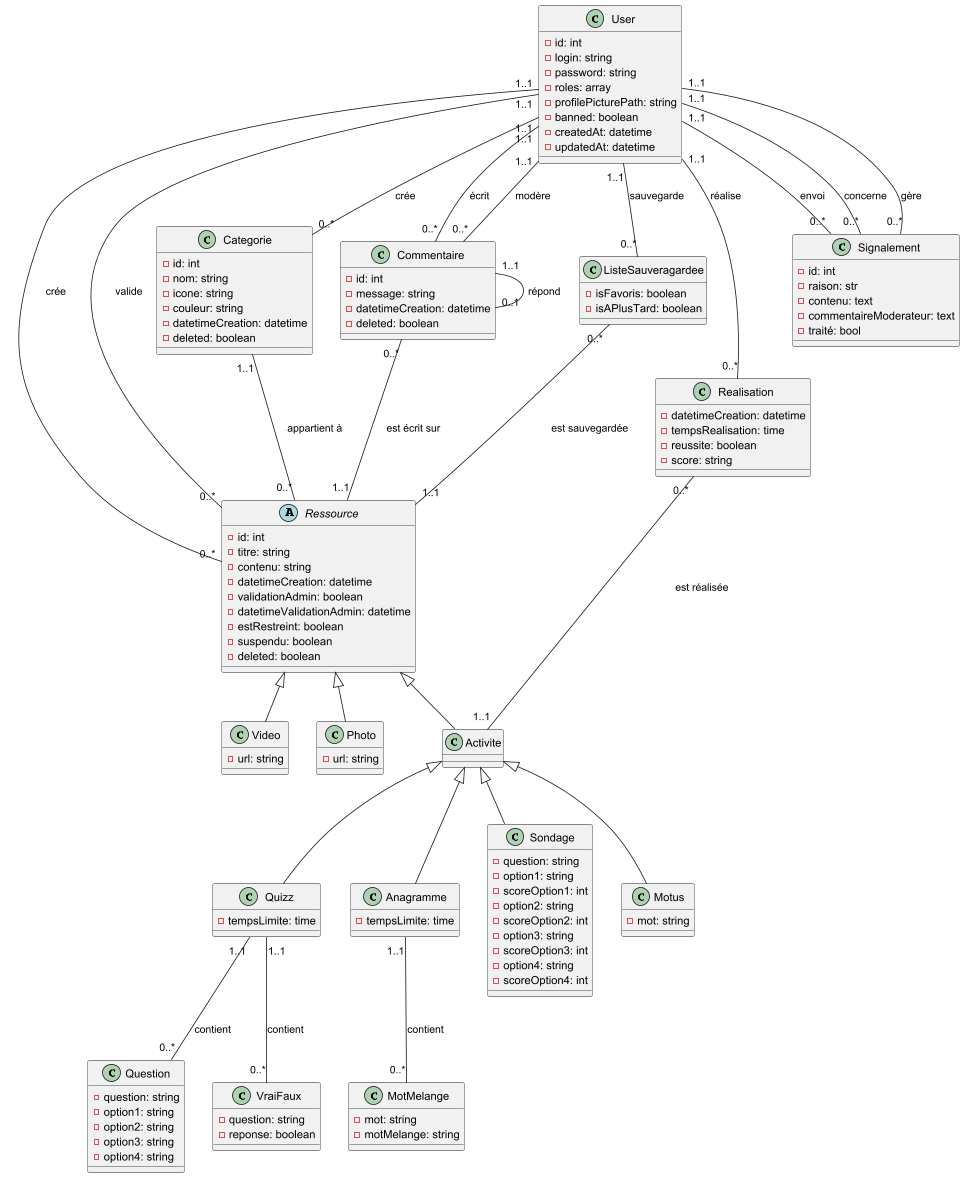

The diagram above was rendered by PlantUML. Its source (embedded in the PNG):
@startuml diagrammeDeClasse

class User {
    -id: int
    -login: string
    -password: string
    -roles: array
    -profilePicturePath: string
    -banned: boolean
    -createdAt: datetime
    -updatedAt: datetime
}

abstract class Ressource{
    -id: int
    -titre: string
    -contenu: string
    -datetimeCreation: datetime
    -validationAdmin: boolean
    -datetimeValidationAdmin: datetime
    -estRestreint: boolean
    -suspendu: boolean
    -deleted: boolean
}

class Video{
    -url: string
}

class Photo{
    -url: string
}

class Quizz{
    -tempsLimite: time
}

class Question{
    -question: string
    -option1: string
    -option2: string
    -option3: string
    -option4: string
}

class VraiFaux{
    -question: string
    -reponse: boolean
}

class Anagramme{
    -tempsLimite: time
}

class MotMelange{
    -mot: string
    -motMelange: string
}

class Sondage{
    -question: string
    -option1: string
    -scoreOption1: int
    -option2: string
    -scoreOption2: int
    -option3: string
    -scoreOption3: int
    -option4: string
    -scoreOption4: int
}

class Motus{
    -mot: string
}

class Realisation{
    -datetimeCreation: datetime
    -tempsRealisation: time
    -reussite: boolean
    -score: string
}

class Categorie{
    -id: int
    -nom: string
    -icone: string
    -couleur: string
    -datetimeCreation: datetime
    -deleted: boolean
}

class Commentaire{
    -id: int
    -message: string
    -datetimeCreation: datetime
    -deleted: boolean
}

class ListeSauveragardee{
    - isFavoris: boolean
    - isAPlusTard: boolean
}

class Signalement{
    -id: int
    -raison: str
    -contenu: text
    -commentaireModerateur: text
    -traité: bool
}

Ressource <|-- Video
Ressource <|-- Photo
Ressource <|-- Activite

Activite <|-- Quizz
Activite <|-- Sondage
Activite <|-- Motus
Activite <|-- Anagramme

User "1..1" -- "0..*" Signalement : envoi
User "1..1" -- "0..*" Signalement : concerne
User "1..1" -- "0..*" Signalement : gère

User "1..1" -- "0..*" Commentaire : écrit
User "1..1" -- "0..*" Commentaire : modère
User "1..1" -- "0..*" Ressource : crée
User "1..1" -- "0..*" Ressource : valide
User "1..1" -- "0..*" ListeSauveragardee : sauvegarde
User "1..1" -- "0..*" Realisation : réalise
User "1..1" -- "0..*" Categorie : crée

Commentaire "1..1" -- "0..1" Commentaire : répond
Commentaire "0..*" -- "1..1" Ressource : est écrit sur

Categorie "1..1" -- "0..*" Ressource : appartient à

ListeSauveragardee "0..*" -- "1..1" Ressource : est sauvegardée

Quizz "1..1" -- "0..*" Question : contient
Quizz "1..1" -- "0..*" VraiFaux : contient

Anagramme "1..1" -- "0..*" MotMelange : contient

Realisation "0..*" -- "1..1" Activite : est réalisée

@enduml